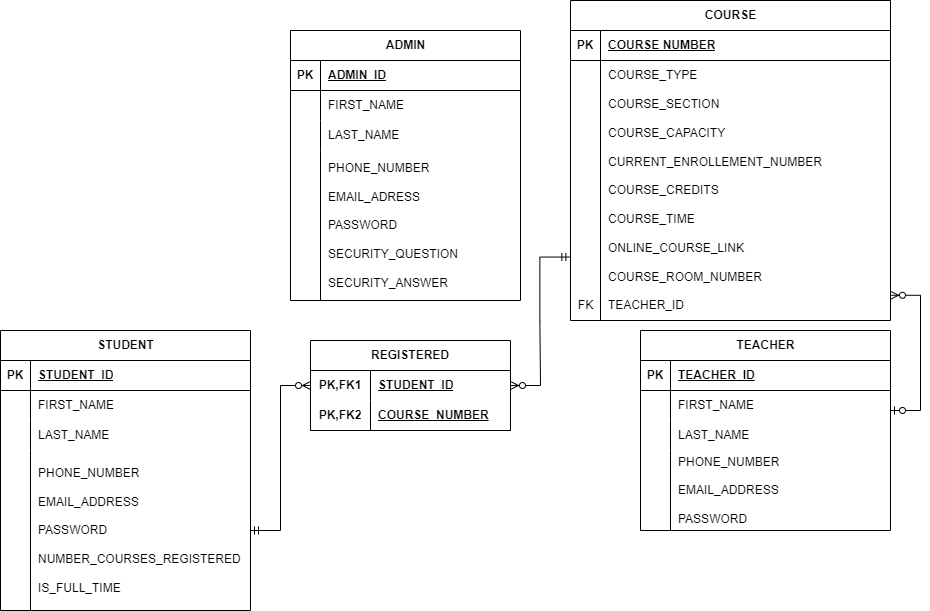

The diagram above was exported from draw.io. Its source (the exported page's mxGraphModel, read from the mxfile embedded in the PNG):
<mxGraphModel dx="2013" dy="608" grid="1" gridSize="10" guides="1" tooltips="1" connect="1" arrows="1" fold="1" page="1" pageScale="1" pageWidth="850" pageHeight="1100" math="0" shadow="0">
  <root>
    <mxCell id="0" />
    <mxCell id="1" parent="0" />
    <mxCell id="NUQO04EJ6B6fCOpDip4T-1" value="ADMIN" style="shape=table;startSize=30;container=1;collapsible=1;childLayout=tableLayout;fixedRows=1;rowLines=0;fontStyle=1;align=center;resizeLast=1;html=1;" parent="1" vertex="1">
      <mxGeometry x="250" y="130" width="230" height="270" as="geometry" />
    </mxCell>
    <mxCell id="NUQO04EJ6B6fCOpDip4T-2" value="" style="shape=tableRow;horizontal=0;startSize=0;swimlaneHead=0;swimlaneBody=0;fillColor=none;collapsible=0;dropTarget=0;points=[[0,0.5],[1,0.5]];portConstraint=eastwest;top=0;left=0;right=0;bottom=1;" parent="NUQO04EJ6B6fCOpDip4T-1" vertex="1">
      <mxGeometry y="30" width="230" height="30" as="geometry" />
    </mxCell>
    <mxCell id="NUQO04EJ6B6fCOpDip4T-3" value="PK" style="shape=partialRectangle;connectable=0;fillColor=none;top=0;left=0;bottom=0;right=0;fontStyle=1;overflow=hidden;whiteSpace=wrap;html=1;" parent="NUQO04EJ6B6fCOpDip4T-2" vertex="1">
      <mxGeometry width="30" height="30" as="geometry">
        <mxRectangle width="30" height="30" as="alternateBounds" />
      </mxGeometry>
    </mxCell>
    <mxCell id="NUQO04EJ6B6fCOpDip4T-4" value="ADMIN_ID" style="shape=partialRectangle;connectable=0;fillColor=none;top=0;left=0;bottom=0;right=0;align=left;spacingLeft=6;fontStyle=5;overflow=hidden;whiteSpace=wrap;html=1;" parent="NUQO04EJ6B6fCOpDip4T-2" vertex="1">
      <mxGeometry x="30" width="200" height="30" as="geometry">
        <mxRectangle width="200" height="30" as="alternateBounds" />
      </mxGeometry>
    </mxCell>
    <mxCell id="NUQO04EJ6B6fCOpDip4T-5" value="" style="shape=tableRow;horizontal=0;startSize=0;swimlaneHead=0;swimlaneBody=0;fillColor=none;collapsible=0;dropTarget=0;points=[[0,0.5],[1,0.5]];portConstraint=eastwest;top=0;left=0;right=0;bottom=0;" parent="NUQO04EJ6B6fCOpDip4T-1" vertex="1">
      <mxGeometry y="60" width="230" height="30" as="geometry" />
    </mxCell>
    <mxCell id="NUQO04EJ6B6fCOpDip4T-6" value="" style="shape=partialRectangle;connectable=0;fillColor=none;top=0;left=0;bottom=0;right=0;editable=1;overflow=hidden;whiteSpace=wrap;html=1;" parent="NUQO04EJ6B6fCOpDip4T-5" vertex="1">
      <mxGeometry width="30" height="30" as="geometry">
        <mxRectangle width="30" height="30" as="alternateBounds" />
      </mxGeometry>
    </mxCell>
    <mxCell id="NUQO04EJ6B6fCOpDip4T-7" value="&lt;span style=&quot;text-wrap: nowrap;&quot;&gt;FIRST_NAME&lt;/span&gt;" style="shape=partialRectangle;connectable=0;fillColor=none;top=0;left=0;bottom=0;right=0;align=left;spacingLeft=6;overflow=hidden;whiteSpace=wrap;html=1;" parent="NUQO04EJ6B6fCOpDip4T-5" vertex="1">
      <mxGeometry x="30" width="200" height="30" as="geometry">
        <mxRectangle width="200" height="30" as="alternateBounds" />
      </mxGeometry>
    </mxCell>
    <mxCell id="NUQO04EJ6B6fCOpDip4T-8" value="" style="shape=tableRow;horizontal=0;startSize=0;swimlaneHead=0;swimlaneBody=0;fillColor=none;collapsible=0;dropTarget=0;points=[[0,0.5],[1,0.5]];portConstraint=eastwest;top=0;left=0;right=0;bottom=0;" parent="NUQO04EJ6B6fCOpDip4T-1" vertex="1">
      <mxGeometry y="90" width="230" height="30" as="geometry" />
    </mxCell>
    <mxCell id="NUQO04EJ6B6fCOpDip4T-9" value="" style="shape=partialRectangle;connectable=0;fillColor=none;top=0;left=0;bottom=0;right=0;editable=1;overflow=hidden;whiteSpace=wrap;html=1;" parent="NUQO04EJ6B6fCOpDip4T-8" vertex="1">
      <mxGeometry width="30" height="30" as="geometry">
        <mxRectangle width="30" height="30" as="alternateBounds" />
      </mxGeometry>
    </mxCell>
    <mxCell id="NUQO04EJ6B6fCOpDip4T-10" value="LAST_NAME" style="shape=partialRectangle;connectable=0;fillColor=none;top=0;left=0;bottom=0;right=0;align=left;spacingLeft=6;overflow=hidden;whiteSpace=wrap;html=1;" parent="NUQO04EJ6B6fCOpDip4T-8" vertex="1">
      <mxGeometry x="30" width="200" height="30" as="geometry">
        <mxRectangle width="200" height="30" as="alternateBounds" />
      </mxGeometry>
    </mxCell>
    <mxCell id="NUQO04EJ6B6fCOpDip4T-11" value="" style="shape=tableRow;horizontal=0;startSize=0;swimlaneHead=0;swimlaneBody=0;fillColor=none;collapsible=0;dropTarget=0;points=[[0,0.5],[1,0.5]];portConstraint=eastwest;top=0;left=0;right=0;bottom=0;" parent="NUQO04EJ6B6fCOpDip4T-1" vertex="1">
      <mxGeometry y="120" width="230" height="150" as="geometry" />
    </mxCell>
    <mxCell id="NUQO04EJ6B6fCOpDip4T-12" value="" style="shape=partialRectangle;connectable=0;fillColor=none;top=0;left=0;bottom=0;right=0;editable=1;overflow=hidden;whiteSpace=wrap;html=1;" parent="NUQO04EJ6B6fCOpDip4T-11" vertex="1">
      <mxGeometry width="30" height="150" as="geometry">
        <mxRectangle width="30" height="150" as="alternateBounds" />
      </mxGeometry>
    </mxCell>
    <mxCell id="NUQO04EJ6B6fCOpDip4T-13" value="PHONE_NUMBER&lt;div&gt;&lt;br&gt;&lt;/div&gt;&lt;div&gt;EMAIL_ADRESS&lt;/div&gt;&lt;div&gt;&lt;br&gt;&lt;/div&gt;&lt;div&gt;PASSWORD&lt;/div&gt;&lt;div&gt;&lt;br&gt;&lt;/div&gt;&lt;div&gt;SECURITY_QUESTION&lt;/div&gt;&lt;div&gt;&lt;br&gt;&lt;/div&gt;&lt;div&gt;SECURITY_ANSWER&lt;/div&gt;" style="shape=partialRectangle;connectable=0;fillColor=none;top=0;left=0;bottom=0;right=0;align=left;spacingLeft=6;overflow=hidden;whiteSpace=wrap;html=1;" parent="NUQO04EJ6B6fCOpDip4T-11" vertex="1">
      <mxGeometry x="30" width="200" height="150" as="geometry">
        <mxRectangle width="200" height="150" as="alternateBounds" />
      </mxGeometry>
    </mxCell>
    <mxCell id="hhfPU-K17L_TT0AguboD-3" value="STUDENT" style="shape=table;startSize=30;container=1;collapsible=1;childLayout=tableLayout;fixedRows=1;rowLines=0;fontStyle=1;align=center;resizeLast=1;html=1;" parent="1" vertex="1">
      <mxGeometry x="-40" y="430" width="250" height="280" as="geometry" />
    </mxCell>
    <mxCell id="hhfPU-K17L_TT0AguboD-4" value="" style="shape=tableRow;horizontal=0;startSize=0;swimlaneHead=0;swimlaneBody=0;fillColor=none;collapsible=0;dropTarget=0;points=[[0,0.5],[1,0.5]];portConstraint=eastwest;top=0;left=0;right=0;bottom=1;" parent="hhfPU-K17L_TT0AguboD-3" vertex="1">
      <mxGeometry y="30" width="250" height="30" as="geometry" />
    </mxCell>
    <mxCell id="hhfPU-K17L_TT0AguboD-5" value="PK" style="shape=partialRectangle;connectable=0;fillColor=none;top=0;left=0;bottom=0;right=0;fontStyle=1;overflow=hidden;whiteSpace=wrap;html=1;" parent="hhfPU-K17L_TT0AguboD-4" vertex="1">
      <mxGeometry width="30" height="30" as="geometry">
        <mxRectangle width="30" height="30" as="alternateBounds" />
      </mxGeometry>
    </mxCell>
    <mxCell id="hhfPU-K17L_TT0AguboD-6" value="STUDENT_ID" style="shape=partialRectangle;connectable=0;fillColor=none;top=0;left=0;bottom=0;right=0;align=left;spacingLeft=6;fontStyle=5;overflow=hidden;whiteSpace=wrap;html=1;" parent="hhfPU-K17L_TT0AguboD-4" vertex="1">
      <mxGeometry x="30" width="220" height="30" as="geometry">
        <mxRectangle width="220" height="30" as="alternateBounds" />
      </mxGeometry>
    </mxCell>
    <mxCell id="hhfPU-K17L_TT0AguboD-7" value="" style="shape=tableRow;horizontal=0;startSize=0;swimlaneHead=0;swimlaneBody=0;fillColor=none;collapsible=0;dropTarget=0;points=[[0,0.5],[1,0.5]];portConstraint=eastwest;top=0;left=0;right=0;bottom=0;" parent="hhfPU-K17L_TT0AguboD-3" vertex="1">
      <mxGeometry y="60" width="250" height="30" as="geometry" />
    </mxCell>
    <mxCell id="hhfPU-K17L_TT0AguboD-8" value="" style="shape=partialRectangle;connectable=0;fillColor=none;top=0;left=0;bottom=0;right=0;editable=1;overflow=hidden;whiteSpace=wrap;html=1;" parent="hhfPU-K17L_TT0AguboD-7" vertex="1">
      <mxGeometry width="30" height="30" as="geometry">
        <mxRectangle width="30" height="30" as="alternateBounds" />
      </mxGeometry>
    </mxCell>
    <mxCell id="hhfPU-K17L_TT0AguboD-9" value="&lt;span style=&quot;text-wrap: nowrap;&quot;&gt;FIRST_NAME&lt;/span&gt;" style="shape=partialRectangle;connectable=0;fillColor=none;top=0;left=0;bottom=0;right=0;align=left;spacingLeft=6;overflow=hidden;whiteSpace=wrap;html=1;" parent="hhfPU-K17L_TT0AguboD-7" vertex="1">
      <mxGeometry x="30" width="220" height="30" as="geometry">
        <mxRectangle width="220" height="30" as="alternateBounds" />
      </mxGeometry>
    </mxCell>
    <mxCell id="hhfPU-K17L_TT0AguboD-10" value="" style="shape=tableRow;horizontal=0;startSize=0;swimlaneHead=0;swimlaneBody=0;fillColor=none;collapsible=0;dropTarget=0;points=[[0,0.5],[1,0.5]];portConstraint=eastwest;top=0;left=0;right=0;bottom=0;" parent="hhfPU-K17L_TT0AguboD-3" vertex="1">
      <mxGeometry y="90" width="250" height="30" as="geometry" />
    </mxCell>
    <mxCell id="hhfPU-K17L_TT0AguboD-11" value="" style="shape=partialRectangle;connectable=0;fillColor=none;top=0;left=0;bottom=0;right=0;editable=1;overflow=hidden;whiteSpace=wrap;html=1;" parent="hhfPU-K17L_TT0AguboD-10" vertex="1">
      <mxGeometry width="30" height="30" as="geometry">
        <mxRectangle width="30" height="30" as="alternateBounds" />
      </mxGeometry>
    </mxCell>
    <mxCell id="hhfPU-K17L_TT0AguboD-12" value="LAST_NAME" style="shape=partialRectangle;connectable=0;fillColor=none;top=0;left=0;bottom=0;right=0;align=left;spacingLeft=6;overflow=hidden;whiteSpace=wrap;html=1;" parent="hhfPU-K17L_TT0AguboD-10" vertex="1">
      <mxGeometry x="30" width="220" height="30" as="geometry">
        <mxRectangle width="220" height="30" as="alternateBounds" />
      </mxGeometry>
    </mxCell>
    <mxCell id="hhfPU-K17L_TT0AguboD-13" value="" style="shape=tableRow;horizontal=0;startSize=0;swimlaneHead=0;swimlaneBody=0;fillColor=none;collapsible=0;dropTarget=0;points=[[0,0.5],[1,0.5]];portConstraint=eastwest;top=0;left=0;right=0;bottom=0;" parent="hhfPU-K17L_TT0AguboD-3" vertex="1">
      <mxGeometry y="120" width="250" height="160" as="geometry" />
    </mxCell>
    <mxCell id="hhfPU-K17L_TT0AguboD-14" value="" style="shape=partialRectangle;connectable=0;fillColor=none;top=0;left=0;bottom=0;right=0;editable=1;overflow=hidden;whiteSpace=wrap;html=1;" parent="hhfPU-K17L_TT0AguboD-13" vertex="1">
      <mxGeometry width="30" height="160" as="geometry">
        <mxRectangle width="30" height="160" as="alternateBounds" />
      </mxGeometry>
    </mxCell>
    <mxCell id="hhfPU-K17L_TT0AguboD-15" value="PHONE_NUMBER&lt;div&gt;&lt;br&gt;&lt;/div&gt;&lt;div&gt;EMAIL_ADDRESS&lt;/div&gt;&lt;div&gt;&lt;br&gt;&lt;/div&gt;&lt;div&gt;PASSWORD&lt;/div&gt;&lt;div&gt;&lt;br&gt;&lt;/div&gt;&lt;div&gt;&lt;span style=&quot;text-wrap: nowrap;&quot;&gt;NUMBER_COURSES_REGISTERED&lt;/span&gt;&lt;br style=&quot;text-wrap: nowrap; padding: 0px; margin: 0px;&quot;&gt;&lt;br style=&quot;text-wrap: nowrap; padding: 0px; margin: 0px;&quot;&gt;&lt;span style=&quot;text-wrap: nowrap;&quot;&gt;IS_FULL_TIME&lt;/span&gt;&lt;br&gt;&lt;/div&gt;" style="shape=partialRectangle;connectable=0;fillColor=none;top=0;left=0;bottom=0;right=0;align=left;spacingLeft=6;overflow=hidden;whiteSpace=wrap;html=1;" parent="hhfPU-K17L_TT0AguboD-13" vertex="1">
      <mxGeometry x="30" width="220" height="160" as="geometry">
        <mxRectangle width="220" height="160" as="alternateBounds" />
      </mxGeometry>
    </mxCell>
    <mxCell id="e6Vo8f0mqYMIX86sGtt0-14" value="COURSE" style="shape=table;startSize=30;container=1;collapsible=1;childLayout=tableLayout;fixedRows=1;rowLines=0;fontStyle=1;align=center;resizeLast=1;html=1;" parent="1" vertex="1">
      <mxGeometry x="530" y="100" width="320" height="320" as="geometry" />
    </mxCell>
    <mxCell id="e6Vo8f0mqYMIX86sGtt0-15" value="" style="shape=tableRow;horizontal=0;startSize=0;swimlaneHead=0;swimlaneBody=0;fillColor=none;collapsible=0;dropTarget=0;points=[[0,0.5],[1,0.5]];portConstraint=eastwest;top=0;left=0;right=0;bottom=1;" parent="e6Vo8f0mqYMIX86sGtt0-14" vertex="1">
      <mxGeometry y="30" width="320" height="30" as="geometry" />
    </mxCell>
    <mxCell id="e6Vo8f0mqYMIX86sGtt0-16" value="PK" style="shape=partialRectangle;connectable=0;fillColor=none;top=0;left=0;bottom=0;right=0;fontStyle=1;overflow=hidden;whiteSpace=wrap;html=1;" parent="e6Vo8f0mqYMIX86sGtt0-15" vertex="1">
      <mxGeometry width="30" height="30" as="geometry">
        <mxRectangle width="30" height="30" as="alternateBounds" />
      </mxGeometry>
    </mxCell>
    <mxCell id="e6Vo8f0mqYMIX86sGtt0-17" value="COURSE NUMBER" style="shape=partialRectangle;connectable=0;fillColor=none;top=0;left=0;bottom=0;right=0;align=left;spacingLeft=6;fontStyle=5;overflow=hidden;whiteSpace=wrap;html=1;" parent="e6Vo8f0mqYMIX86sGtt0-15" vertex="1">
      <mxGeometry x="30" width="290" height="30" as="geometry">
        <mxRectangle width="290" height="30" as="alternateBounds" />
      </mxGeometry>
    </mxCell>
    <mxCell id="e6Vo8f0mqYMIX86sGtt0-18" value="" style="shape=tableRow;horizontal=0;startSize=0;swimlaneHead=0;swimlaneBody=0;fillColor=none;collapsible=0;dropTarget=0;points=[[0,0.5],[1,0.5]];portConstraint=eastwest;top=0;left=0;right=0;bottom=0;" parent="e6Vo8f0mqYMIX86sGtt0-14" vertex="1">
      <mxGeometry y="60" width="320" height="260" as="geometry" />
    </mxCell>
    <mxCell id="e6Vo8f0mqYMIX86sGtt0-19" value="&lt;div&gt;&lt;br&gt;&lt;/div&gt;&lt;div style=&quot;line-height: 150%;&quot;&gt;&lt;br&gt;&lt;/div&gt;" style="shape=partialRectangle;connectable=0;fillColor=none;top=0;left=0;bottom=0;right=0;editable=1;overflow=hidden;whiteSpace=wrap;html=1;" parent="e6Vo8f0mqYMIX86sGtt0-18" vertex="1">
      <mxGeometry width="30" height="260" as="geometry">
        <mxRectangle width="30" height="260" as="alternateBounds" />
      </mxGeometry>
    </mxCell>
    <mxCell id="e6Vo8f0mqYMIX86sGtt0-20" value="&lt;div&gt;&lt;span style=&quot;background-color: initial;&quot;&gt;COURSE_TYPE&lt;/span&gt;&lt;br&gt;&lt;/div&gt;&lt;div&gt;&lt;br&gt;&lt;/div&gt;&lt;div&gt;COURSE_SECTION&amp;nbsp;&lt;br&gt;&lt;br&gt;&lt;/div&gt;COURSE_CAPACITY&lt;div&gt;&lt;br&gt;CURRENT_ENROLLEMENT_NUMBER&lt;br&gt;&lt;br&gt;&lt;/div&gt;&lt;div&gt;COURSE_CREDITS&lt;br&gt;&lt;br&gt;&lt;/div&gt;&lt;div&gt;COURSE_TIME&lt;br&gt;&lt;/div&gt;&lt;div&gt;&lt;br&gt;&lt;/div&gt;&lt;div&gt;ONLINE_COURSE_LINK&lt;br&gt;&lt;br&gt;COURSE_ROOM_NUMBER&lt;/div&gt;&lt;div&gt;&lt;br&gt;&lt;/div&gt;&lt;div&gt;TEACHER_ID&lt;/div&gt;" style="shape=partialRectangle;connectable=0;fillColor=none;top=0;left=0;bottom=0;right=0;align=left;spacingLeft=6;overflow=hidden;whiteSpace=wrap;html=1;" parent="e6Vo8f0mqYMIX86sGtt0-18" vertex="1">
      <mxGeometry x="30" width="290" height="260" as="geometry">
        <mxRectangle width="290" height="260" as="alternateBounds" />
      </mxGeometry>
    </mxCell>
    <mxCell id="hhfPU-K17L_TT0AguboD-43" value="" style="edgeStyle=entityRelationEdgeStyle;fontSize=12;html=1;endArrow=ERzeroToMany;startArrow=ERmandOne;rounded=0;exitX=1;exitY=0.5;exitDx=0;exitDy=0;entryX=0;entryY=0.5;entryDx=0;entryDy=0;" parent="1" source="hhfPU-K17L_TT0AguboD-13" target="hhfPU-K17L_TT0AguboD-30" edge="1">
      <mxGeometry width="100" height="100" relative="1" as="geometry">
        <mxPoint x="290" y="830" as="sourcePoint" />
        <mxPoint x="390" y="730" as="targetPoint" />
      </mxGeometry>
    </mxCell>
    <mxCell id="hhfPU-K17L_TT0AguboD-29" value="REGISTERED" style="shape=table;startSize=30;container=1;collapsible=1;childLayout=tableLayout;fixedRows=1;rowLines=0;fontStyle=1;align=center;resizeLast=1;html=1;whiteSpace=wrap;" parent="1" vertex="1">
      <mxGeometry x="270" y="440" width="200" height="90" as="geometry" />
    </mxCell>
    <mxCell id="hhfPU-K17L_TT0AguboD-30" value="" style="shape=tableRow;horizontal=0;startSize=0;swimlaneHead=0;swimlaneBody=0;fillColor=none;collapsible=0;dropTarget=0;points=[[0,0.5],[1,0.5]];portConstraint=eastwest;top=0;left=0;right=0;bottom=0;html=1;" parent="hhfPU-K17L_TT0AguboD-29" vertex="1">
      <mxGeometry y="30" width="200" height="30" as="geometry" />
    </mxCell>
    <mxCell id="hhfPU-K17L_TT0AguboD-31" value="PK,FK1" style="shape=partialRectangle;connectable=0;fillColor=none;top=0;left=0;bottom=0;right=0;fontStyle=1;overflow=hidden;html=1;whiteSpace=wrap;" parent="hhfPU-K17L_TT0AguboD-30" vertex="1">
      <mxGeometry width="60" height="30" as="geometry">
        <mxRectangle width="60" height="30" as="alternateBounds" />
      </mxGeometry>
    </mxCell>
    <mxCell id="hhfPU-K17L_TT0AguboD-32" value="STUDENT_ID" style="shape=partialRectangle;connectable=0;fillColor=none;top=0;left=0;bottom=0;right=0;align=left;spacingLeft=6;fontStyle=5;overflow=hidden;html=1;whiteSpace=wrap;" parent="hhfPU-K17L_TT0AguboD-30" vertex="1">
      <mxGeometry x="60" width="140" height="30" as="geometry">
        <mxRectangle width="140" height="30" as="alternateBounds" />
      </mxGeometry>
    </mxCell>
    <mxCell id="hhfPU-K17L_TT0AguboD-33" value="" style="shape=tableRow;horizontal=0;startSize=0;swimlaneHead=0;swimlaneBody=0;fillColor=none;collapsible=0;dropTarget=0;points=[[0,0.5],[1,0.5]];portConstraint=eastwest;top=0;left=0;right=0;bottom=1;html=1;" parent="hhfPU-K17L_TT0AguboD-29" vertex="1">
      <mxGeometry y="60" width="200" height="30" as="geometry" />
    </mxCell>
    <mxCell id="hhfPU-K17L_TT0AguboD-34" value="PK,FK2" style="shape=partialRectangle;connectable=0;fillColor=none;top=0;left=0;bottom=0;right=0;fontStyle=1;overflow=hidden;html=1;whiteSpace=wrap;" parent="hhfPU-K17L_TT0AguboD-33" vertex="1">
      <mxGeometry width="60" height="30" as="geometry">
        <mxRectangle width="60" height="30" as="alternateBounds" />
      </mxGeometry>
    </mxCell>
    <mxCell id="hhfPU-K17L_TT0AguboD-35" value="COURSE_NUMBER" style="shape=partialRectangle;connectable=0;fillColor=none;top=0;left=0;bottom=0;right=0;align=left;spacingLeft=6;fontStyle=5;overflow=hidden;html=1;whiteSpace=wrap;" parent="hhfPU-K17L_TT0AguboD-33" vertex="1">
      <mxGeometry x="60" width="140" height="30" as="geometry">
        <mxRectangle width="140" height="30" as="alternateBounds" />
      </mxGeometry>
    </mxCell>
    <mxCell id="hhfPU-K17L_TT0AguboD-45" value="" style="edgeStyle=entityRelationEdgeStyle;fontSize=12;html=1;endArrow=ERzeroToMany;startArrow=ERmandOne;rounded=0;entryX=1;entryY=0.5;entryDx=0;entryDy=0;exitX=-0.002;exitY=0.756;exitDx=0;exitDy=0;exitPerimeter=0;" parent="1" source="e6Vo8f0mqYMIX86sGtt0-18" target="hhfPU-K17L_TT0AguboD-30" edge="1">
      <mxGeometry width="100" height="100" relative="1" as="geometry">
        <mxPoint x="560" y="430" as="sourcePoint" />
        <mxPoint x="320" y="320" as="targetPoint" />
        <Array as="points">
          <mxPoint x="490" y="340" />
        </Array>
      </mxGeometry>
    </mxCell>
    <mxCell id="2fz_GiQOijoRUf8ZAmGl-1" value="TEACHER" style="shape=table;startSize=30;container=1;collapsible=1;childLayout=tableLayout;fixedRows=1;rowLines=0;fontStyle=1;align=center;resizeLast=1;html=1;" vertex="1" parent="1">
      <mxGeometry x="600" y="430" width="250" height="200" as="geometry" />
    </mxCell>
    <mxCell id="2fz_GiQOijoRUf8ZAmGl-2" value="" style="shape=tableRow;horizontal=0;startSize=0;swimlaneHead=0;swimlaneBody=0;fillColor=none;collapsible=0;dropTarget=0;points=[[0,0.5],[1,0.5]];portConstraint=eastwest;top=0;left=0;right=0;bottom=1;" vertex="1" parent="2fz_GiQOijoRUf8ZAmGl-1">
      <mxGeometry y="30" width="250" height="30" as="geometry" />
    </mxCell>
    <mxCell id="2fz_GiQOijoRUf8ZAmGl-3" value="PK" style="shape=partialRectangle;connectable=0;fillColor=none;top=0;left=0;bottom=0;right=0;fontStyle=1;overflow=hidden;whiteSpace=wrap;html=1;" vertex="1" parent="2fz_GiQOijoRUf8ZAmGl-2">
      <mxGeometry width="30" height="30" as="geometry">
        <mxRectangle width="30" height="30" as="alternateBounds" />
      </mxGeometry>
    </mxCell>
    <mxCell id="2fz_GiQOijoRUf8ZAmGl-4" value="TEACHER_ID" style="shape=partialRectangle;connectable=0;fillColor=none;top=0;left=0;bottom=0;right=0;align=left;spacingLeft=6;fontStyle=5;overflow=hidden;whiteSpace=wrap;html=1;" vertex="1" parent="2fz_GiQOijoRUf8ZAmGl-2">
      <mxGeometry x="30" width="220" height="30" as="geometry">
        <mxRectangle width="220" height="30" as="alternateBounds" />
      </mxGeometry>
    </mxCell>
    <mxCell id="2fz_GiQOijoRUf8ZAmGl-5" value="" style="shape=tableRow;horizontal=0;startSize=0;swimlaneHead=0;swimlaneBody=0;fillColor=none;collapsible=0;dropTarget=0;points=[[0,0.5],[1,0.5]];portConstraint=eastwest;top=0;left=0;right=0;bottom=0;" vertex="1" parent="2fz_GiQOijoRUf8ZAmGl-1">
      <mxGeometry y="60" width="250" height="30" as="geometry" />
    </mxCell>
    <mxCell id="2fz_GiQOijoRUf8ZAmGl-6" value="" style="shape=partialRectangle;connectable=0;fillColor=none;top=0;left=0;bottom=0;right=0;editable=1;overflow=hidden;whiteSpace=wrap;html=1;" vertex="1" parent="2fz_GiQOijoRUf8ZAmGl-5">
      <mxGeometry width="30" height="30" as="geometry">
        <mxRectangle width="30" height="30" as="alternateBounds" />
      </mxGeometry>
    </mxCell>
    <mxCell id="2fz_GiQOijoRUf8ZAmGl-7" value="&lt;span style=&quot;text-wrap: nowrap;&quot;&gt;FIRST_NAME&lt;/span&gt;" style="shape=partialRectangle;connectable=0;fillColor=none;top=0;left=0;bottom=0;right=0;align=left;spacingLeft=6;overflow=hidden;whiteSpace=wrap;html=1;" vertex="1" parent="2fz_GiQOijoRUf8ZAmGl-5">
      <mxGeometry x="30" width="220" height="30" as="geometry">
        <mxRectangle width="220" height="30" as="alternateBounds" />
      </mxGeometry>
    </mxCell>
    <mxCell id="2fz_GiQOijoRUf8ZAmGl-8" value="" style="shape=tableRow;horizontal=0;startSize=0;swimlaneHead=0;swimlaneBody=0;fillColor=none;collapsible=0;dropTarget=0;points=[[0,0.5],[1,0.5]];portConstraint=eastwest;top=0;left=0;right=0;bottom=0;" vertex="1" parent="2fz_GiQOijoRUf8ZAmGl-1">
      <mxGeometry y="90" width="250" height="30" as="geometry" />
    </mxCell>
    <mxCell id="2fz_GiQOijoRUf8ZAmGl-9" value="" style="shape=partialRectangle;connectable=0;fillColor=none;top=0;left=0;bottom=0;right=0;editable=1;overflow=hidden;whiteSpace=wrap;html=1;" vertex="1" parent="2fz_GiQOijoRUf8ZAmGl-8">
      <mxGeometry width="30" height="30" as="geometry">
        <mxRectangle width="30" height="30" as="alternateBounds" />
      </mxGeometry>
    </mxCell>
    <mxCell id="2fz_GiQOijoRUf8ZAmGl-10" value="LAST_NAME" style="shape=partialRectangle;connectable=0;fillColor=none;top=0;left=0;bottom=0;right=0;align=left;spacingLeft=6;overflow=hidden;whiteSpace=wrap;html=1;" vertex="1" parent="2fz_GiQOijoRUf8ZAmGl-8">
      <mxGeometry x="30" width="220" height="30" as="geometry">
        <mxRectangle width="220" height="30" as="alternateBounds" />
      </mxGeometry>
    </mxCell>
    <mxCell id="2fz_GiQOijoRUf8ZAmGl-11" value="" style="shape=tableRow;horizontal=0;startSize=0;swimlaneHead=0;swimlaneBody=0;fillColor=none;collapsible=0;dropTarget=0;points=[[0,0.5],[1,0.5]];portConstraint=eastwest;top=0;left=0;right=0;bottom=0;" vertex="1" parent="2fz_GiQOijoRUf8ZAmGl-1">
      <mxGeometry y="120" width="250" height="80" as="geometry" />
    </mxCell>
    <mxCell id="2fz_GiQOijoRUf8ZAmGl-12" value="" style="shape=partialRectangle;connectable=0;fillColor=none;top=0;left=0;bottom=0;right=0;editable=1;overflow=hidden;whiteSpace=wrap;html=1;" vertex="1" parent="2fz_GiQOijoRUf8ZAmGl-11">
      <mxGeometry width="30" height="80" as="geometry">
        <mxRectangle width="30" height="80" as="alternateBounds" />
      </mxGeometry>
    </mxCell>
    <mxCell id="2fz_GiQOijoRUf8ZAmGl-13" value="PHONE_NUMBER&lt;div&gt;&lt;br&gt;&lt;/div&gt;&lt;div&gt;EMAIL_ADDRESS&lt;/div&gt;&lt;div&gt;&lt;br&gt;&lt;/div&gt;&lt;div&gt;PASSWORD&lt;/div&gt;" style="shape=partialRectangle;connectable=0;fillColor=none;top=0;left=0;bottom=0;right=0;align=left;spacingLeft=6;overflow=hidden;whiteSpace=wrap;html=1;" vertex="1" parent="2fz_GiQOijoRUf8ZAmGl-11">
      <mxGeometry x="30" width="220" height="80" as="geometry">
        <mxRectangle width="220" height="80" as="alternateBounds" />
      </mxGeometry>
    </mxCell>
    <mxCell id="2fz_GiQOijoRUf8ZAmGl-17" value="" style="edgeStyle=entityRelationEdgeStyle;fontSize=12;html=1;endArrow=ERzeroToMany;startArrow=ERzeroToOne;rounded=0;entryX=1;entryY=0.903;entryDx=0;entryDy=0;entryPerimeter=0;" edge="1" parent="1" target="e6Vo8f0mqYMIX86sGtt0-18">
      <mxGeometry width="100" height="100" relative="1" as="geometry">
        <mxPoint x="850" y="510" as="sourcePoint" />
        <mxPoint x="990" y="410" as="targetPoint" />
      </mxGeometry>
    </mxCell>
    <mxCell id="2fz_GiQOijoRUf8ZAmGl-18" value="FK" style="text;html=1;align=center;verticalAlign=middle;resizable=0;points=[];autosize=1;strokeColor=none;fillColor=none;" vertex="1" parent="1">
      <mxGeometry x="525" y="390" width="40" height="30" as="geometry" />
    </mxCell>
  </root>
</mxGraphModel>